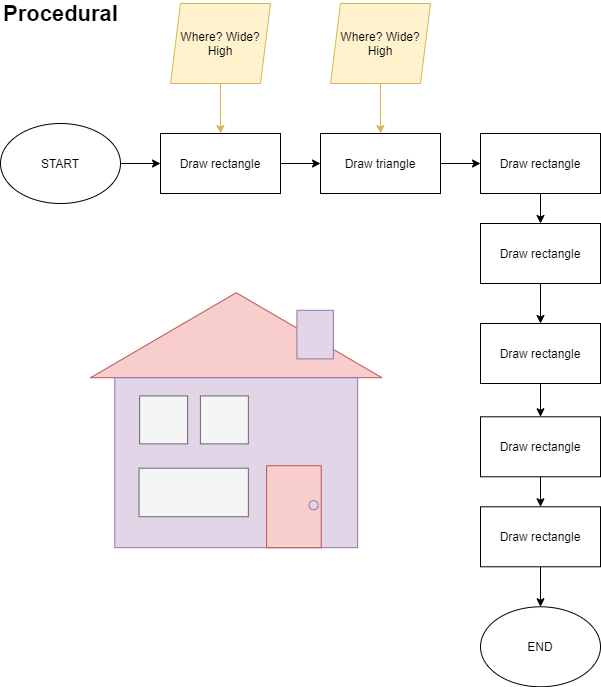

The diagram above was exported from draw.io. Its source (the exported page's mxGraphModel, read from the mxfile embedded in the PNG):
<mxGraphModel dx="868" dy="1629" grid="1" gridSize="10" guides="1" tooltips="1" connect="1" arrows="1" fold="1" page="1" pageScale="1" pageWidth="827" pageHeight="1169" math="0" shadow="0">
  <root>
    <mxCell id="0" />
    <mxCell id="1" parent="0" />
    <mxCell id="2" value="" style="group" vertex="1" connectable="0" parent="1">
      <mxGeometry x="100.00000000000003" y="-660.79" width="291.43" height="255" as="geometry" />
    </mxCell>
    <mxCell id="3" value="" style="group" vertex="1" connectable="0" parent="2">
      <mxGeometry width="291.43" height="255" as="geometry" />
    </mxCell>
    <mxCell id="4" value="" style="group" vertex="1" connectable="0" parent="3">
      <mxGeometry width="291.43" height="255" as="geometry" />
    </mxCell>
    <mxCell id="5" value="" style="group" vertex="1" connectable="0" parent="4">
      <mxGeometry width="291.43" height="255" as="geometry" />
    </mxCell>
    <mxCell id="6" value="" style="triangle;whiteSpace=wrap;html=1;rotation=-90;fillColor=#f8cecc;strokeColor=#b85450;" vertex="1" parent="5">
      <mxGeometry x="103.21479166666668" y="-103.21428571428571" width="85.00041666666667" height="291.4285714285714" as="geometry" />
    </mxCell>
    <mxCell id="7" value="" style="rounded=0;whiteSpace=wrap;html=1;fillColor=#e1d5e7;strokeColor=#9673a6;" vertex="1" parent="5">
      <mxGeometry x="24.285833333333336" y="85" width="242.85833333333335" height="170" as="geometry" />
    </mxCell>
    <mxCell id="8" value="" style="rounded=0;whiteSpace=wrap;html=1;rotation=-90;fillColor=#f8cecc;strokeColor=#b85450;" vertex="1" parent="5">
      <mxGeometry x="162.4115104166667" y="186.69642857142856" width="81.9646875" height="54.64285714285714" as="geometry" />
    </mxCell>
    <mxCell id="9" value="" style="ellipse;whiteSpace=wrap;html=1;aspect=fixed;fillColor=#e1d5e7;strokeColor=#9673a6;" vertex="1" parent="5">
      <mxGeometry x="218.57250000000002" y="207.94642857142856" width="9.107065677966101" height="9.107065677966101" as="geometry" />
    </mxCell>
    <mxCell id="10" value="" style="rounded=0;whiteSpace=wrap;html=1;fillColor=#e1d5e7;strokeColor=#9673a6;" vertex="1" parent="5">
      <mxGeometry x="206.42958333333337" y="17.607142857142854" width="36.42875" height="48.57142857142857" as="geometry" />
    </mxCell>
    <mxCell id="11" value="" style="rounded=0;whiteSpace=wrap;html=1;fillColor=#f5f5f5;strokeColor=#666666;fontColor=#333333;" vertex="1" parent="5">
      <mxGeometry x="48.57166666666667" y="175.4642857142857" width="109.28625000000001" height="48.57142857142857" as="geometry" />
    </mxCell>
    <mxCell id="12" value="" style="whiteSpace=wrap;html=1;aspect=fixed;fillColor=#f5f5f5;strokeColor=#666666;fontColor=#333333;" vertex="1" parent="5">
      <mxGeometry x="49.17881250000001" y="103.21428571428571" width="47.96387923728813" height="47.96387923728813" as="geometry" />
    </mxCell>
    <mxCell id="13" value="" style="whiteSpace=wrap;html=1;aspect=fixed;fillColor=#f5f5f5;strokeColor=#666666;fontColor=#333333;" vertex="1" parent="5">
      <mxGeometry x="109.89339583333334" y="103.21428571428571" width="47.96387923728813" height="47.96387923728813" as="geometry" />
    </mxCell>
    <mxCell id="14" value="" style="group" vertex="1" connectable="0" parent="1">
      <mxGeometry x="10" y="-950" width="600" height="683.29" as="geometry" />
    </mxCell>
    <mxCell id="15" style="edgeStyle=orthogonalEdgeStyle;rounded=0;orthogonalLoop=1;jettySize=auto;html=1;exitX=1;exitY=0.5;exitDx=0;exitDy=0;entryX=0;entryY=0.5;entryDx=0;entryDy=0;" edge="1" parent="14" source="16" target="19">
      <mxGeometry relative="1" as="geometry" />
    </mxCell>
    <mxCell id="16" value="START" style="ellipse;whiteSpace=wrap;html=1;" vertex="1" parent="14">
      <mxGeometry y="120" width="120" height="80" as="geometry" />
    </mxCell>
    <mxCell id="17" value="Where? Wide? High" style="shape=parallelogram;perimeter=parallelogramPerimeter;whiteSpace=wrap;html=1;fixedSize=1;size=10;fillColor=#fff2cc;strokeColor=#d6b656;" vertex="1" parent="14">
      <mxGeometry x="170" width="100" height="80" as="geometry" />
    </mxCell>
    <mxCell id="18" style="edgeStyle=orthogonalEdgeStyle;rounded=0;orthogonalLoop=1;jettySize=auto;html=1;exitX=1;exitY=0.5;exitDx=0;exitDy=0;" edge="1" parent="14" source="19" target="22">
      <mxGeometry relative="1" as="geometry" />
    </mxCell>
    <mxCell id="19" value="Draw rectangle" style="rounded=0;whiteSpace=wrap;html=1;" vertex="1" parent="14">
      <mxGeometry x="160" y="130" width="120" height="60" as="geometry" />
    </mxCell>
    <mxCell id="20" style="edgeStyle=orthogonalEdgeStyle;rounded=0;orthogonalLoop=1;jettySize=auto;html=1;exitX=0.5;exitY=1;exitDx=0;exitDy=0;entryX=0.5;entryY=0;entryDx=0;entryDy=0;fillColor=#fff2cc;strokeColor=#d6b656;" edge="1" parent="14" source="17" target="19">
      <mxGeometry relative="1" as="geometry" />
    </mxCell>
    <mxCell id="21" style="edgeStyle=orthogonalEdgeStyle;rounded=0;orthogonalLoop=1;jettySize=auto;html=1;exitX=1;exitY=0.5;exitDx=0;exitDy=0;" edge="1" parent="14" source="22" target="25">
      <mxGeometry relative="1" as="geometry" />
    </mxCell>
    <mxCell id="22" value="Draw triangle" style="rounded=0;whiteSpace=wrap;html=1;" vertex="1" parent="14">
      <mxGeometry x="320" y="130" width="120" height="60" as="geometry" />
    </mxCell>
    <mxCell id="23" value="END" style="ellipse;whiteSpace=wrap;html=1;" vertex="1" parent="14">
      <mxGeometry x="480" y="603.29" width="120" height="80" as="geometry" />
    </mxCell>
    <mxCell id="24" style="edgeStyle=orthogonalEdgeStyle;rounded=0;orthogonalLoop=1;jettySize=auto;html=1;exitX=0.5;exitY=1;exitDx=0;exitDy=0;entryX=0.5;entryY=0;entryDx=0;entryDy=0;" edge="1" parent="14" source="25" target="27">
      <mxGeometry relative="1" as="geometry" />
    </mxCell>
    <mxCell id="25" value="Draw rectangle" style="rounded=0;whiteSpace=wrap;html=1;" vertex="1" parent="14">
      <mxGeometry x="480" y="130" width="120" height="60" as="geometry" />
    </mxCell>
    <mxCell id="26" style="edgeStyle=orthogonalEdgeStyle;rounded=0;orthogonalLoop=1;jettySize=auto;html=1;exitX=0.5;exitY=1;exitDx=0;exitDy=0;entryX=0.5;entryY=0;entryDx=0;entryDy=0;" edge="1" parent="14" source="27" target="33">
      <mxGeometry relative="1" as="geometry" />
    </mxCell>
    <mxCell id="27" value="Draw rectangle" style="rounded=0;whiteSpace=wrap;html=1;" vertex="1" parent="14">
      <mxGeometry x="480" y="220" width="120" height="60" as="geometry" />
    </mxCell>
    <mxCell id="28" style="edgeStyle=orthogonalEdgeStyle;rounded=0;orthogonalLoop=1;jettySize=auto;html=1;exitX=0.5;exitY=1;exitDx=0;exitDy=0;entryX=0.5;entryY=0;entryDx=0;entryDy=0;" edge="1" parent="14" source="29" target="23">
      <mxGeometry relative="1" as="geometry" />
    </mxCell>
    <mxCell id="29" value="Draw rectangle" style="rounded=0;whiteSpace=wrap;html=1;" vertex="1" parent="14">
      <mxGeometry x="480" y="503.29" width="120" height="60" as="geometry" />
    </mxCell>
    <mxCell id="30" style="edgeStyle=orthogonalEdgeStyle;rounded=0;orthogonalLoop=1;jettySize=auto;html=1;exitX=0.5;exitY=1;exitDx=0;exitDy=0;entryX=0.5;entryY=0;entryDx=0;entryDy=0;" edge="1" parent="14" source="31" target="29">
      <mxGeometry relative="1" as="geometry" />
    </mxCell>
    <mxCell id="31" value="Draw rectangle" style="rounded=0;whiteSpace=wrap;html=1;" vertex="1" parent="14">
      <mxGeometry x="480" y="413.28999999999996" width="120" height="60" as="geometry" />
    </mxCell>
    <mxCell id="32" style="edgeStyle=orthogonalEdgeStyle;rounded=0;orthogonalLoop=1;jettySize=auto;html=1;exitX=0.5;exitY=1;exitDx=0;exitDy=0;entryX=0.5;entryY=0;entryDx=0;entryDy=0;" edge="1" parent="14" source="33" target="31">
      <mxGeometry relative="1" as="geometry" />
    </mxCell>
    <mxCell id="33" value="Draw rectangle" style="rounded=0;whiteSpace=wrap;html=1;" vertex="1" parent="14">
      <mxGeometry x="480" y="320" width="120" height="60" as="geometry" />
    </mxCell>
    <mxCell id="34" style="edgeStyle=orthogonalEdgeStyle;rounded=0;orthogonalLoop=1;jettySize=auto;html=1;exitX=0.5;exitY=1;exitDx=0;exitDy=0;entryX=0.5;entryY=0;entryDx=0;entryDy=0;fillColor=#fff2cc;strokeColor=#d6b656;" edge="1" parent="14" source="35" target="22">
      <mxGeometry relative="1" as="geometry" />
    </mxCell>
    <mxCell id="35" value="Where? Wide? High" style="shape=parallelogram;perimeter=parallelogramPerimeter;whiteSpace=wrap;html=1;fixedSize=1;size=10;fillColor=#fff2cc;strokeColor=#d6b656;" vertex="1" parent="14">
      <mxGeometry x="330" width="100" height="80" as="geometry" />
    </mxCell>
    <mxCell id="36" value="&lt;b&gt;&lt;font style=&quot;font-size: 22px&quot;&gt;Procedural&lt;/font&gt;&lt;/b&gt;" style="text;html=1;strokeColor=none;fillColor=none;align=center;verticalAlign=middle;whiteSpace=wrap;rounded=0;shadow=1;glass=0;sketch=0;" vertex="1" parent="14">
      <mxGeometry x="13.75" width="92.5" height="20" as="geometry" />
    </mxCell>
  </root>
</mxGraphModel>